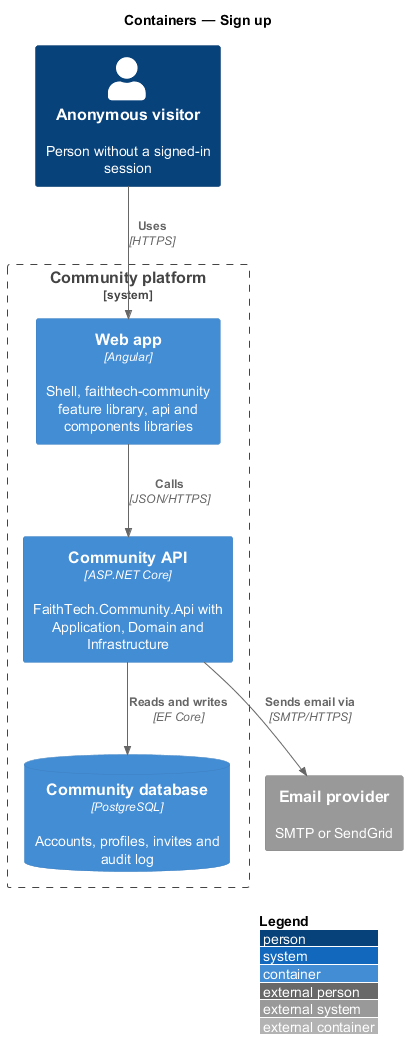

The diagram above was rendered by PlantUML. Its source (embedded in the PNG):
@startuml
!include <C4/C4_Container>
LAYOUT_WITH_LEGEND()
title Containers — Sign up

Person(visitor, "Anonymous visitor", "Person without a signed-in session")
System_Boundary(ftc, "Community platform") {
  Container(spa, "Web app", "Angular", "Shell, faithtech-community feature library, api and components libraries")
  Container(api, "Community API", "ASP.NET Core", "FaithTech.Community.Api with Application, Domain and Infrastructure")
  ContainerDb(db, "Community database", "PostgreSQL", "Accounts, profiles, invites and audit log")
}
System_Ext(email, "Email provider", "SMTP or SendGrid")
Rel(visitor, spa, "Uses", "HTTPS")
Rel(spa, api, "Calls", "JSON/HTTPS")
Rel(api, db, "Reads and writes", "EF Core")
Rel(api, email, "Sends email via", "SMTP/HTTPS")
@enduml